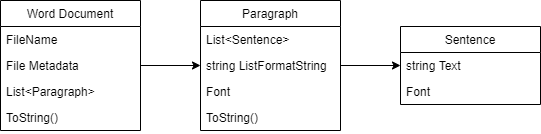

The diagram above was exported from draw.io. Its source (the exported page's mxGraphModel, read from the mxfile embedded in the PNG):
<mxGraphModel dx="1062" dy="910" grid="1" gridSize="10" guides="1" tooltips="1" connect="1" arrows="1" fold="1" page="1" pageScale="1" pageWidth="827" pageHeight="1169" math="0" shadow="0">
  <root>
    <mxCell id="0" />
    <mxCell id="1" parent="0" />
    <mxCell id="3" value="Word Document" style="swimlane;fontStyle=0;childLayout=stackLayout;horizontal=1;startSize=26;fillColor=none;horizontalStack=0;resizeParent=1;resizeParentMax=0;resizeLast=0;collapsible=1;marginBottom=0;direction=east;" vertex="1" parent="1">
      <mxGeometry x="40" y="70" width="140" height="130" as="geometry">
        <mxRectangle x="50" y="70" width="120" height="26" as="alternateBounds" />
      </mxGeometry>
    </mxCell>
    <mxCell id="4" value="FileName" style="text;strokeColor=none;fillColor=none;align=left;verticalAlign=top;spacingLeft=4;spacingRight=4;overflow=hidden;rotatable=0;points=[[0,0.5],[1,0.5]];portConstraint=eastwest;" vertex="1" parent="3">
      <mxGeometry y="26" width="140" height="26" as="geometry" />
    </mxCell>
    <mxCell id="5" value="File Metadata" style="text;strokeColor=none;fillColor=none;align=left;verticalAlign=top;spacingLeft=4;spacingRight=4;overflow=hidden;rotatable=0;points=[[0,0.5],[1,0.5]];portConstraint=eastwest;" vertex="1" parent="3">
      <mxGeometry y="52" width="140" height="26" as="geometry" />
    </mxCell>
    <mxCell id="6" value="List&lt;Paragraph&gt;" style="text;strokeColor=none;fillColor=none;align=left;verticalAlign=top;spacingLeft=4;spacingRight=4;overflow=hidden;rotatable=0;points=[[0,0.5],[1,0.5]];portConstraint=eastwest;" vertex="1" parent="3">
      <mxGeometry y="78" width="140" height="26" as="geometry" />
    </mxCell>
    <mxCell id="16" value="ToString()" style="text;strokeColor=none;fillColor=none;align=left;verticalAlign=top;spacingLeft=4;spacingRight=4;overflow=hidden;rotatable=0;points=[[0,0.5],[1,0.5]];portConstraint=eastwest;" vertex="1" parent="3">
      <mxGeometry y="104" width="140" height="26" as="geometry" />
    </mxCell>
    <mxCell id="7" value="Paragraph" style="swimlane;fontStyle=0;childLayout=stackLayout;horizontal=1;startSize=26;fillColor=none;horizontalStack=0;resizeParent=1;resizeParentMax=0;resizeLast=0;collapsible=1;marginBottom=0;" vertex="1" parent="1">
      <mxGeometry x="240" y="70" width="140" height="130" as="geometry" />
    </mxCell>
    <mxCell id="8" value="List&lt;Sentence&gt;" style="text;strokeColor=none;fillColor=none;align=left;verticalAlign=top;spacingLeft=4;spacingRight=4;overflow=hidden;rotatable=0;points=[[0,0.5],[1,0.5]];portConstraint=eastwest;" vertex="1" parent="7">
      <mxGeometry y="26" width="140" height="26" as="geometry" />
    </mxCell>
    <mxCell id="9" value="string ListFormatString" style="text;strokeColor=none;fillColor=none;align=left;verticalAlign=top;spacingLeft=4;spacingRight=4;overflow=hidden;rotatable=0;points=[[0,0.5],[1,0.5]];portConstraint=eastwest;" vertex="1" parent="7">
      <mxGeometry y="52" width="140" height="26" as="geometry" />
    </mxCell>
    <mxCell id="22" value="Font" style="text;strokeColor=none;fillColor=none;align=left;verticalAlign=top;spacingLeft=4;spacingRight=4;overflow=hidden;rotatable=0;points=[[0,0.5],[1,0.5]];portConstraint=eastwest;" vertex="1" parent="7">
      <mxGeometry y="78" width="140" height="26" as="geometry" />
    </mxCell>
    <mxCell id="10" value="ToString()" style="text;strokeColor=none;fillColor=none;align=left;verticalAlign=top;spacingLeft=4;spacingRight=4;overflow=hidden;rotatable=0;points=[[0,0.5],[1,0.5]];portConstraint=eastwest;" vertex="1" parent="7">
      <mxGeometry y="104" width="140" height="26" as="geometry" />
    </mxCell>
    <mxCell id="18" value="Sentence" style="swimlane;fontStyle=0;childLayout=stackLayout;horizontal=1;startSize=26;fillColor=none;horizontalStack=0;resizeParent=1;resizeParentMax=0;resizeLast=0;collapsible=1;marginBottom=0;" vertex="1" parent="1">
      <mxGeometry x="440" y="96" width="140" height="78" as="geometry" />
    </mxCell>
    <mxCell id="19" value="string Text" style="text;strokeColor=none;fillColor=none;align=left;verticalAlign=top;spacingLeft=4;spacingRight=4;overflow=hidden;rotatable=0;points=[[0,0.5],[1,0.5]];portConstraint=eastwest;" vertex="1" parent="18">
      <mxGeometry y="26" width="140" height="26" as="geometry" />
    </mxCell>
    <mxCell id="20" value="Font" style="text;strokeColor=none;fillColor=none;align=left;verticalAlign=top;spacingLeft=4;spacingRight=4;overflow=hidden;rotatable=0;points=[[0,0.5],[1,0.5]];portConstraint=eastwest;" vertex="1" parent="18">
      <mxGeometry y="52" width="140" height="26" as="geometry" />
    </mxCell>
    <mxCell id="23" style="edgeStyle=orthogonalEdgeStyle;rounded=0;orthogonalLoop=1;jettySize=auto;html=1;exitX=1;exitY=0.5;exitDx=0;exitDy=0;entryX=0;entryY=0.5;entryDx=0;entryDy=0;" edge="1" parent="1" source="9" target="18">
      <mxGeometry relative="1" as="geometry" />
    </mxCell>
    <mxCell id="24" style="edgeStyle=orthogonalEdgeStyle;rounded=0;orthogonalLoop=1;jettySize=auto;html=1;exitX=1;exitY=0.5;exitDx=0;exitDy=0;entryX=0;entryY=0.5;entryDx=0;entryDy=0;" edge="1" parent="1" source="5" target="9">
      <mxGeometry relative="1" as="geometry" />
    </mxCell>
  </root>
</mxGraphModel>